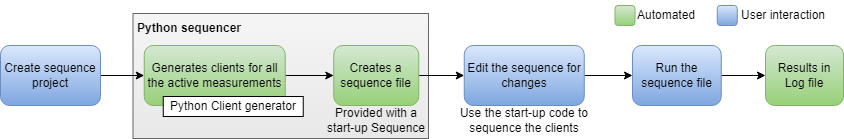

The diagram above was exported from draw.io. Its source (the exported page's mxGraphModel, read from the mxfile embedded in the PNG):
<mxGraphModel dx="1434" dy="780" grid="1" gridSize="10" guides="1" tooltips="1" connect="1" arrows="1" fold="1" page="1" pageScale="1" pageWidth="827" pageHeight="1169" math="0" shadow="0">
  <root>
    <mxCell id="WIyWlLk6GJQsqaUBKTNV-0" />
    <mxCell id="WIyWlLk6GJQsqaUBKTNV-1" parent="WIyWlLk6GJQsqaUBKTNV-0" />
    <mxCell id="Ogvesn0R1hzLnaU-Ft2m-0" value="" style="rounded=0;whiteSpace=wrap;html=1;fillColor=#f5f5f5;strokeColor=#666666;gradientColor=#e8e8e8;" vertex="1" parent="WIyWlLk6GJQsqaUBKTNV-1">
      <mxGeometry x="222.5" y="83" width="295.5" height="125" as="geometry" />
    </mxCell>
    <mxCell id="Ogvesn0R1hzLnaU-Ft2m-1" style="edgeStyle=orthogonalEdgeStyle;rounded=0;orthogonalLoop=1;jettySize=auto;html=1;exitX=1;exitY=0.5;exitDx=0;exitDy=0;entryX=0;entryY=0.5;entryDx=0;entryDy=0;" edge="1" parent="WIyWlLk6GJQsqaUBKTNV-1" source="Ogvesn0R1hzLnaU-Ft2m-2" target="Ogvesn0R1hzLnaU-Ft2m-4">
      <mxGeometry relative="1" as="geometry" />
    </mxCell>
    <mxCell id="Ogvesn0R1hzLnaU-Ft2m-2" value="Create sequence project" style="rounded=1;whiteSpace=wrap;html=1;fillColor=#dae8fc;strokeColor=#6c8ebf;gradientColor=#7ea6e0;" vertex="1" parent="WIyWlLk6GJQsqaUBKTNV-1">
      <mxGeometry x="90" y="115" width="100" height="60" as="geometry" />
    </mxCell>
    <mxCell id="Ogvesn0R1hzLnaU-Ft2m-3" style="edgeStyle=orthogonalEdgeStyle;rounded=0;orthogonalLoop=1;jettySize=auto;html=1;exitX=1;exitY=0.5;exitDx=0;exitDy=0;entryX=0;entryY=0.5;entryDx=0;entryDy=0;" edge="1" parent="WIyWlLk6GJQsqaUBKTNV-1" source="Ogvesn0R1hzLnaU-Ft2m-4" target="Ogvesn0R1hzLnaU-Ft2m-6">
      <mxGeometry relative="1" as="geometry" />
    </mxCell>
    <mxCell id="Ogvesn0R1hzLnaU-Ft2m-4" value="Generates clients for all the active measurements" style="rounded=1;whiteSpace=wrap;html=1;fillColor=#d5e8d4;gradientColor=#97d077;strokeColor=#82b366;" vertex="1" parent="WIyWlLk6GJQsqaUBKTNV-1">
      <mxGeometry x="233.75" y="115" width="141" height="60" as="geometry" />
    </mxCell>
    <mxCell id="Ogvesn0R1hzLnaU-Ft2m-5" style="edgeStyle=orthogonalEdgeStyle;rounded=0;orthogonalLoop=1;jettySize=auto;html=1;exitX=1;exitY=0.5;exitDx=0;exitDy=0;entryX=0;entryY=0.5;entryDx=0;entryDy=0;" edge="1" parent="WIyWlLk6GJQsqaUBKTNV-1" source="Ogvesn0R1hzLnaU-Ft2m-6" target="Ogvesn0R1hzLnaU-Ft2m-9">
      <mxGeometry relative="1" as="geometry" />
    </mxCell>
    <mxCell id="Ogvesn0R1hzLnaU-Ft2m-6" value="Creates a sequence file" style="rounded=1;whiteSpace=wrap;html=1;fillColor=#d5e8d4;gradientColor=#97d077;strokeColor=#82b366;" vertex="1" parent="WIyWlLk6GJQsqaUBKTNV-1">
      <mxGeometry x="423.25" y="115" width="85" height="60" as="geometry" />
    </mxCell>
    <mxCell id="Ogvesn0R1hzLnaU-Ft2m-7" style="edgeStyle=orthogonalEdgeStyle;rounded=0;orthogonalLoop=1;jettySize=auto;html=1;exitX=1;exitY=0.5;exitDx=0;exitDy=0;" edge="1" parent="WIyWlLk6GJQsqaUBKTNV-1" source="Ogvesn0R1hzLnaU-Ft2m-18" target="Ogvesn0R1hzLnaU-Ft2m-10">
      <mxGeometry relative="1" as="geometry" />
    </mxCell>
    <mxCell id="Ogvesn0R1hzLnaU-Ft2m-8" style="edgeStyle=orthogonalEdgeStyle;rounded=0;orthogonalLoop=1;jettySize=auto;html=1;exitX=1;exitY=0.5;exitDx=0;exitDy=0;entryX=0;entryY=0.5;entryDx=0;entryDy=0;" edge="1" parent="WIyWlLk6GJQsqaUBKTNV-1" source="Ogvesn0R1hzLnaU-Ft2m-9" target="Ogvesn0R1hzLnaU-Ft2m-18">
      <mxGeometry relative="1" as="geometry" />
    </mxCell>
    <mxCell id="Ogvesn0R1hzLnaU-Ft2m-9" value="Edit the sequence for changes" style="rounded=1;whiteSpace=wrap;html=1;fillColor=#dae8fc;strokeColor=#6c8ebf;gradientColor=#7ea6e0;" vertex="1" parent="WIyWlLk6GJQsqaUBKTNV-1">
      <mxGeometry x="553.75" y="115" width="120" height="60" as="geometry" />
    </mxCell>
    <mxCell id="Ogvesn0R1hzLnaU-Ft2m-10" value="Results in Log file" style="rounded=1;whiteSpace=wrap;html=1;fillColor=#d5e8d4;gradientColor=#97d077;strokeColor=#82b366;" vertex="1" parent="WIyWlLk6GJQsqaUBKTNV-1">
      <mxGeometry x="855" y="115" width="78" height="60" as="geometry" />
    </mxCell>
    <mxCell id="Ogvesn0R1hzLnaU-Ft2m-11" value="Python Client generator" style="rounded=0;whiteSpace=wrap;html=1;" vertex="1" parent="WIyWlLk6GJQsqaUBKTNV-1">
      <mxGeometry x="252.75" y="166" width="140" height="20" as="geometry" />
    </mxCell>
    <mxCell id="Ogvesn0R1hzLnaU-Ft2m-12" value="Provided with a start-up Sequence" style="text;html=1;align=center;verticalAlign=middle;whiteSpace=wrap;rounded=0;" vertex="1" parent="WIyWlLk6GJQsqaUBKTNV-1">
      <mxGeometry x="410.75" y="175" width="110" height="30" as="geometry" />
    </mxCell>
    <mxCell id="Ogvesn0R1hzLnaU-Ft2m-13" value="Use the start-up code to sequence the clients" style="text;html=1;align=center;verticalAlign=middle;whiteSpace=wrap;rounded=0;" vertex="1" parent="WIyWlLk6GJQsqaUBKTNV-1">
      <mxGeometry x="548" y="175" width="131.5" height="30" as="geometry" />
    </mxCell>
    <mxCell id="Ogvesn0R1hzLnaU-Ft2m-14" value="" style="rounded=1;whiteSpace=wrap;html=1;fillColor=#dae8fc;gradientColor=#7ea6e0;strokeColor=#6c8ebf;" vertex="1" parent="WIyWlLk6GJQsqaUBKTNV-1">
      <mxGeometry x="806.75" y="75" width="20" height="20" as="geometry" />
    </mxCell>
    <mxCell id="Ogvesn0R1hzLnaU-Ft2m-15" value="" style="rounded=1;whiteSpace=wrap;html=1;fillColor=#d5e8d4;gradientColor=#97d077;strokeColor=#82b366;" vertex="1" parent="WIyWlLk6GJQsqaUBKTNV-1">
      <mxGeometry x="704.5" y="75" width="20" height="20" as="geometry" />
    </mxCell>
    <mxCell id="Ogvesn0R1hzLnaU-Ft2m-16" value="User interaction" style="text;html=1;align=left;verticalAlign=middle;whiteSpace=wrap;rounded=0;" vertex="1" parent="WIyWlLk6GJQsqaUBKTNV-1">
      <mxGeometry x="828.75" y="70" width="104.25" height="30" as="geometry" />
    </mxCell>
    <mxCell id="Ogvesn0R1hzLnaU-Ft2m-17" value="Automated" style="text;html=1;align=left;verticalAlign=middle;whiteSpace=wrap;rounded=0;" vertex="1" parent="WIyWlLk6GJQsqaUBKTNV-1">
      <mxGeometry x="724.5" y="70" width="104.25" height="30" as="geometry" />
    </mxCell>
    <mxCell id="Ogvesn0R1hzLnaU-Ft2m-18" value="Run the sequence file" style="rounded=1;whiteSpace=wrap;html=1;fillColor=#dae8fc;strokeColor=#6c8ebf;gradientColor=#7ea6e0;" vertex="1" parent="WIyWlLk6GJQsqaUBKTNV-1">
      <mxGeometry x="722" y="115" width="88.75" height="60" as="geometry" />
    </mxCell>
    <mxCell id="Ogvesn0R1hzLnaU-Ft2m-19" value="Python sequencer" style="text;html=1;align=center;verticalAlign=middle;whiteSpace=wrap;rounded=0;fontStyle=1" vertex="1" parent="WIyWlLk6GJQsqaUBKTNV-1">
      <mxGeometry x="223.5" y="83" width="110" height="30" as="geometry" />
    </mxCell>
  </root>
</mxGraphModel>